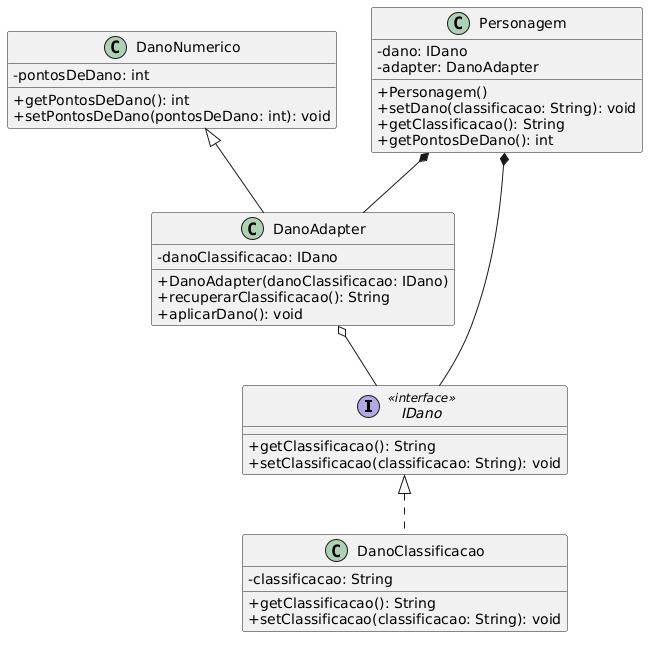

The diagram above was rendered by PlantUML. Its source (embedded in the PNG):
@startuml
skinparam classAttributeIconSize 0

' Interfaces
interface IDano <<interface>> {
    + getClassificacao(): String
    + setClassificacao(classificacao: String): void
}

' Classes Base
class DanoNumerico {
    - pontosDeDano: int
    + getPontosDeDano(): int
    + setPontosDeDano(pontosDeDano: int): void
}

class DanoClassificacao implements IDano {
    - classificacao: String
    + getClassificacao(): String
    + setClassificacao(classificacao: String): void
}

' O Adaptador
class DanoAdapter extends DanoNumerico {
    - danoClassificacao: IDano
    + DanoAdapter(danoClassificacao: IDano)
    + recuperarClassificacao(): String
    + aplicarDano(): void
}

' Cliente / Contexto
class Personagem {
    - dano: IDano
    - adapter: DanoAdapter
    + Personagem()
    + setDano(classificacao: String): void
    + getClassificacao(): String
    + getPontosDeDano(): int
}

' Relacionamentos e Associações
DanoAdapter o-- IDano
Personagem *-- IDano
Personagem *-- DanoAdapter
@enduml